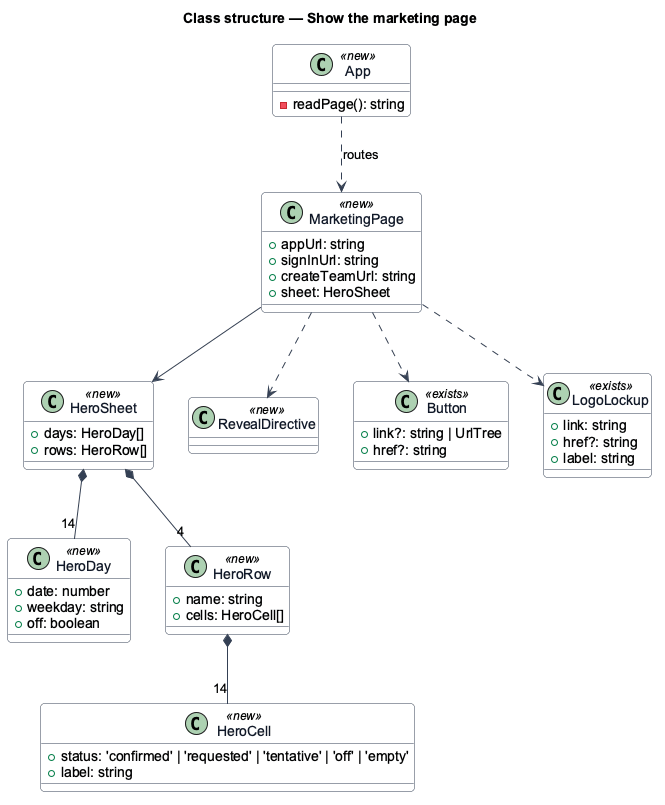

The diagram above was rendered by PlantUML. Its source (embedded in the PNG):
@startuml
skinparam backgroundColor #FFFFFF
skinparam shadowing false
skinparam roundcorner 8
skinparam defaultFontName Arial
skinparam ArrowColor #344054
skinparam class {
  BorderColor #344054
  FontColor #101828
  BackgroundColor #F9FAFB
}
title Class structure — Show the marketing page

class App <<new>> {
  -readPage(): string
}
class MarketingPage <<new>> {
  +appUrl: string
  +signInUrl: string
  +createTeamUrl: string
  +sheet: HeroSheet
}
class HeroSheet <<new>> {
  +days: HeroDay[]
  +rows: HeroRow[]
}
class HeroDay <<new>> {
  +date: number
  +weekday: string
  +off: boolean
}
class HeroRow <<new>> {
  +name: string
  +cells: HeroCell[]
}
class HeroCell <<new>> {
  +status: 'confirmed' | 'requested' | 'tentative' | 'off' | 'empty'
  +label: string
}
class RevealDirective <<new>>
class Button <<exists>> {
  +link?: string | UrlTree
  +href?: string
}
class LogoLockup <<exists>> {
  +link: string
  +href?: string
  +label: string
}
App ..> MarketingPage : routes
MarketingPage --> HeroSheet
HeroSheet *-- "14" HeroDay
HeroSheet *-- "4" HeroRow
HeroRow *-- "14" HeroCell
MarketingPage ..> Button
MarketingPage ..> LogoLockup
MarketingPage ..> RevealDirective
@enduml